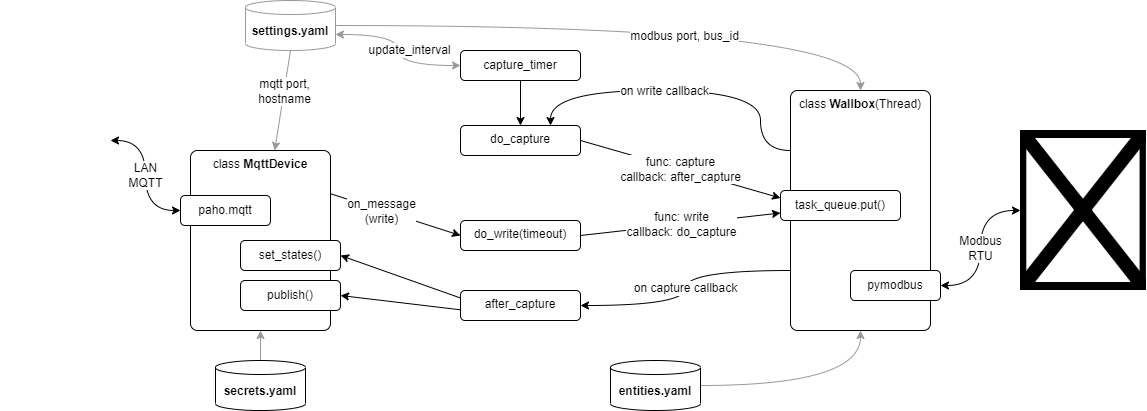

The diagram above was exported from draw.io. Its source (the exported page's mxGraphModel, read from the mxfile embedded in the PNG):
<mxGraphModel dx="1255" dy="833" grid="1" gridSize="10" guides="1" tooltips="1" connect="1" arrows="1" fold="1" page="0" pageScale="1" pageWidth="827" pageHeight="1169" math="0" shadow="0">
  <root>
    <mxCell id="0" />
    <mxCell id="1" parent="0" />
    <mxCell id="29" style="edgeStyle=none;html=1;entryX=0.5;entryY=0;entryDx=0;entryDy=0;fontSize=12;" edge="1" parent="1" source="2" target="23">
      <mxGeometry relative="1" as="geometry" />
    </mxCell>
    <mxCell id="2" value="capture_timer" style="rounded=1;whiteSpace=wrap;html=1;fontSize=12;" vertex="1" parent="1">
      <mxGeometry x="320" y="160" width="120" height="30" as="geometry" />
    </mxCell>
    <mxCell id="30" style="edgeStyle=none;html=1;exitX=0.5;exitY=1;exitDx=0;exitDy=0;exitPerimeter=0;fontSize=12;strokeColor=#999999;" edge="1" parent="1" source="3" target="10">
      <mxGeometry relative="1" as="geometry" />
    </mxCell>
    <mxCell id="31" value="mqtt port,&lt;br style=&quot;font-size: 12px;&quot;&gt;hostname" style="edgeLabel;html=1;align=center;verticalAlign=middle;resizable=0;points=[];fontSize=12;" vertex="1" connectable="0" parent="30">
      <mxGeometry x="-0.5109" y="-3" relative="1" as="geometry">
        <mxPoint y="16" as="offset" />
      </mxGeometry>
    </mxCell>
    <mxCell id="32" style="edgeStyle=orthogonalEdgeStyle;html=1;entryX=0.5;entryY=0;entryDx=0;entryDy=0;curved=1;fontSize=12;strokeColor=#999999;" edge="1" parent="1" source="3" target="6">
      <mxGeometry relative="1" as="geometry" />
    </mxCell>
    <mxCell id="33" value="modbus port, bus_id" style="edgeLabel;html=1;align=center;verticalAlign=middle;resizable=0;points=[];fontSize=12;" vertex="1" connectable="0" parent="32">
      <mxGeometry x="0.1811" y="-10" relative="1" as="geometry">
        <mxPoint as="offset" />
      </mxGeometry>
    </mxCell>
    <mxCell id="3" value="&lt;b&gt;settings.yaml&lt;/b&gt;" style="shape=cylinder3;whiteSpace=wrap;html=1;boundedLbl=1;backgroundOutline=1;size=7;fontSize=12;strokeColor=#999999;" vertex="1" parent="1">
      <mxGeometry x="105" y="110" width="90" height="50" as="geometry" />
    </mxCell>
    <mxCell id="4" value="" style="endArrow=classic;startArrow=classic;html=1;edgeStyle=orthogonalEdgeStyle;curved=1;entryX=1;entryY=0;entryDx=0;entryDy=34;entryPerimeter=0;fontSize=12;strokeColor=#999999;" edge="1" parent="1" source="2" target="3">
      <mxGeometry width="50" height="50" relative="1" as="geometry">
        <mxPoint x="420" y="240" as="sourcePoint" />
        <mxPoint x="470" y="190" as="targetPoint" />
      </mxGeometry>
    </mxCell>
    <mxCell id="5" value="update_interval" style="edgeLabel;html=1;align=center;verticalAlign=middle;resizable=0;points=[];fontSize=12;" vertex="1" connectable="0" parent="4">
      <mxGeometry x="0.2329" y="1" relative="1" as="geometry">
        <mxPoint x="14" y="14" as="offset" />
      </mxGeometry>
    </mxCell>
    <mxCell id="28" value="on capture callback" style="edgeStyle=orthogonalEdgeStyle;html=1;entryX=1;entryY=0.5;entryDx=0;entryDy=0;curved=1;exitX=0;exitY=0.75;exitDx=0;exitDy=0;fontSize=12;" edge="1" parent="1" source="6" target="19">
      <mxGeometry relative="1" as="geometry" />
    </mxCell>
    <mxCell id="35" style="edgeStyle=orthogonalEdgeStyle;curved=1;html=1;entryX=0.75;entryY=0;entryDx=0;entryDy=0;exitX=0;exitY=0.25;exitDx=0;exitDy=0;fontSize=12;" edge="1" parent="1" source="6" target="23">
      <mxGeometry relative="1" as="geometry">
        <Array as="points">
          <mxPoint x="620" y="260" />
          <mxPoint x="620" y="200" />
          <mxPoint x="410" y="200" />
        </Array>
      </mxGeometry>
    </mxCell>
    <mxCell id="36" value="on write callback" style="edgeLabel;html=1;align=center;verticalAlign=middle;resizable=0;points=[];fontSize=12;" vertex="1" connectable="0" parent="35">
      <mxGeometry x="0.115" relative="1" as="geometry">
        <mxPoint as="offset" />
      </mxGeometry>
    </mxCell>
    <mxCell id="6" value="class &lt;b style=&quot;font-size: 12px;&quot;&gt;Wallbox&lt;/b&gt;(Thread)" style="rounded=1;whiteSpace=wrap;html=1;verticalAlign=top;arcSize=5;fontSize=12;" vertex="1" parent="1">
      <mxGeometry x="650" y="200" width="140" height="240" as="geometry" />
    </mxCell>
    <mxCell id="7" value="pymodbus" style="rounded=1;whiteSpace=wrap;html=1;fontSize=12;" vertex="1" parent="1">
      <mxGeometry x="710" y="380" width="90" height="30" as="geometry" />
    </mxCell>
    <mxCell id="8" value="" style="shape=image;verticalLabelPosition=bottom;labelBackgroundColor=#ffffff;verticalAlign=top;aspect=fixed;imageAspect=0;image=https://github.com/munich-ml/raspi_walli/raw/main/modbus/imgs/Heidelberg-Wallbox-Energy-Control.jpg;fontSize=12;" vertex="1" parent="1">
      <mxGeometry x="880" y="240" width="125.89" height="160" as="geometry" />
    </mxCell>
    <mxCell id="9" value="Modbus&lt;br style=&quot;font-size: 12px;&quot;&gt;RTU" style="endArrow=classic;startArrow=classic;html=1;exitX=1;exitY=0.5;exitDx=0;exitDy=0;edgeStyle=orthogonalEdgeStyle;curved=1;fontSize=12;" edge="1" parent="1" source="7" target="8">
      <mxGeometry width="50" height="50" relative="1" as="geometry">
        <mxPoint x="830" y="330" as="sourcePoint" />
        <mxPoint x="880" y="280" as="targetPoint" />
      </mxGeometry>
    </mxCell>
    <mxCell id="26" style="edgeStyle=none;html=1;entryX=0;entryY=0.5;entryDx=0;entryDy=0;fontSize=12;" edge="1" parent="1" target="22">
      <mxGeometry relative="1" as="geometry">
        <mxPoint x="180" y="300" as="sourcePoint" />
      </mxGeometry>
    </mxCell>
    <mxCell id="27" value="on_message&lt;br style=&quot;font-size: 12px;&quot;&gt;(write)" style="edgeLabel;html=1;align=center;verticalAlign=middle;resizable=0;points=[];fontSize=12;" vertex="1" connectable="0" parent="26">
      <mxGeometry x="0.1824" y="-2" relative="1" as="geometry">
        <mxPoint x="-22" y="-8" as="offset" />
      </mxGeometry>
    </mxCell>
    <mxCell id="10" value="class &lt;b style=&quot;font-size: 12px;&quot;&gt;MqttDevice&lt;/b&gt;" style="rounded=1;whiteSpace=wrap;html=1;verticalAlign=top;arcSize=5;fontSize=12;" vertex="1" parent="1">
      <mxGeometry x="50" y="260" width="140" height="180" as="geometry" />
    </mxCell>
    <mxCell id="11" value="" style="shape=image;verticalLabelPosition=bottom;labelBackgroundColor=#ffffff;verticalAlign=top;aspect=fixed;imageAspect=0;image=https://companion.home-assistant.io/img/logo-pretty.svg;fontSize=12;" vertex="1" parent="1">
      <mxGeometry x="-140" y="195" width="110" height="110" as="geometry" />
    </mxCell>
    <mxCell id="12" value="paho.mqtt" style="rounded=1;whiteSpace=wrap;html=1;fontSize=12;" vertex="1" parent="1">
      <mxGeometry x="40" y="305" width="90" height="30" as="geometry" />
    </mxCell>
    <mxCell id="13" value="LAN&lt;br style=&quot;font-size: 12px;&quot;&gt;MQTT" style="endArrow=classic;startArrow=classic;html=1;edgeStyle=orthogonalEdgeStyle;curved=1;fontSize=12;" edge="1" parent="1" source="11" target="12">
      <mxGeometry width="50" height="50" relative="1" as="geometry">
        <mxPoint x="320" y="200" as="sourcePoint" />
        <mxPoint x="20" y="286" as="targetPoint" />
      </mxGeometry>
    </mxCell>
    <mxCell id="15" value="task_queue.put()" style="rounded=1;whiteSpace=wrap;html=1;fontSize=12;" vertex="1" parent="1">
      <mxGeometry x="640" y="300" width="120" height="30" as="geometry" />
    </mxCell>
    <mxCell id="17" value="set_states()" style="rounded=1;whiteSpace=wrap;html=1;fontSize=12;" vertex="1" parent="1">
      <mxGeometry x="100" y="350" width="100" height="30" as="geometry" />
    </mxCell>
    <mxCell id="18" value="publish()" style="rounded=1;whiteSpace=wrap;html=1;fontSize=12;" vertex="1" parent="1">
      <mxGeometry x="100" y="390" width="100" height="30" as="geometry" />
    </mxCell>
    <mxCell id="19" value="after_capture" style="rounded=1;whiteSpace=wrap;html=1;verticalAlign=top;fontSize=12;" vertex="1" parent="1">
      <mxGeometry x="320" y="400" width="120" height="30" as="geometry" />
    </mxCell>
    <mxCell id="20" value="" style="endArrow=classic;html=1;entryX=1;entryY=0.5;entryDx=0;entryDy=0;exitX=0;exitY=0.25;exitDx=0;exitDy=0;fontSize=12;" edge="1" parent="1" source="19" target="17">
      <mxGeometry width="50" height="50" relative="1" as="geometry">
        <mxPoint x="290" y="350" as="sourcePoint" />
        <mxPoint x="340" y="300" as="targetPoint" />
      </mxGeometry>
    </mxCell>
    <mxCell id="21" value="" style="endArrow=classic;html=1;entryX=1;entryY=0.5;entryDx=0;entryDy=0;exitX=0;exitY=0.644;exitDx=0;exitDy=0;exitPerimeter=0;fontSize=12;" edge="1" parent="1" source="19" target="18">
      <mxGeometry width="50" height="50" relative="1" as="geometry">
        <mxPoint x="290" y="350" as="sourcePoint" />
        <mxPoint x="340" y="300" as="targetPoint" />
      </mxGeometry>
    </mxCell>
    <mxCell id="22" value="do_write(timeout)" style="rounded=1;whiteSpace=wrap;html=1;verticalAlign=top;fontSize=12;" vertex="1" parent="1">
      <mxGeometry x="320" y="330" width="120" height="30" as="geometry" />
    </mxCell>
    <mxCell id="23" value="do_capture" style="rounded=1;whiteSpace=wrap;html=1;verticalAlign=top;fontSize=12;" vertex="1" parent="1">
      <mxGeometry x="320" y="235" width="120" height="30" as="geometry" />
    </mxCell>
    <mxCell id="24" value="&lt;span style=&quot;color: rgb(0, 0, 0); font-family: helvetica; font-size: 12px; font-style: normal; font-weight: 400; letter-spacing: normal; text-align: center; text-indent: 0px; text-transform: none; word-spacing: 0px; background-color: rgb(255, 255, 255); display: inline; float: none;&quot;&gt;func:&amp;nbsp;&lt;/span&gt;&lt;span style=&quot;color: rgb(0, 0, 0); font-family: helvetica; font-size: 12px; font-style: normal; font-weight: 400; letter-spacing: normal; text-align: center; text-indent: 0px; text-transform: none; word-spacing: 0px; background-color: rgb(255, 255, 255); display: inline; float: none;&quot;&gt;capture&lt;/span&gt;&lt;br style=&quot;color: rgb(0, 0, 0); font-family: helvetica; font-size: 12px; font-style: normal; font-weight: 400; letter-spacing: normal; text-align: center; text-indent: 0px; text-transform: none; word-spacing: 0px; background-color: rgb(255, 255, 255);&quot;&gt;&lt;span style=&quot;color: rgb(0, 0, 0); font-family: helvetica; font-size: 12px; font-style: normal; font-weight: 400; letter-spacing: normal; text-align: center; text-indent: 0px; text-transform: none; word-spacing: 0px; background-color: rgb(255, 255, 255); display: inline; float: none;&quot;&gt;callback:&amp;nbsp;&lt;/span&gt;&lt;span style=&quot;color: rgb(0, 0, 0); font-family: helvetica; font-size: 12px; font-style: normal; font-weight: 400; letter-spacing: normal; text-align: center; text-indent: 0px; text-transform: none; word-spacing: 0px; background-color: rgb(255, 255, 255); display: inline; float: none;&quot;&gt;after_capture&lt;/span&gt;" style="endArrow=classic;html=1;entryX=0;entryY=0.25;entryDx=0;entryDy=0;exitX=1;exitY=0.5;exitDx=0;exitDy=0;fontSize=12;" edge="1" parent="1" source="23" target="15">
      <mxGeometry width="50" height="50" relative="1" as="geometry">
        <mxPoint x="440" y="240" as="sourcePoint" />
        <mxPoint x="340" y="280" as="targetPoint" />
      </mxGeometry>
    </mxCell>
    <object label="&lt;span style=&quot;color: rgb(0, 0, 0); font-family: helvetica; font-size: 12px; font-style: normal; font-weight: 400; letter-spacing: normal; text-align: center; text-indent: 0px; text-transform: none; word-spacing: 0px; background-color: rgb(255, 255, 255); display: inline; float: none;&quot;&gt;func:&amp;nbsp;&lt;/span&gt;&lt;span style=&quot;color: rgb(0, 0, 0); font-family: helvetica; font-size: 12px; font-style: normal; font-weight: 400; letter-spacing: normal; text-align: center; text-indent: 0px; text-transform: none; word-spacing: 0px; background-color: rgb(255, 255, 255); display: inline; float: none;&quot;&gt;write&lt;/span&gt;&lt;br style=&quot;color: rgb(0, 0, 0); font-family: helvetica; font-size: 12px; font-style: normal; font-weight: 400; letter-spacing: normal; text-align: center; text-indent: 0px; text-transform: none; word-spacing: 0px; background-color: rgb(255, 255, 255);&quot;&gt;&lt;span style=&quot;color: rgb(0, 0, 0); font-family: helvetica; font-size: 12px; font-style: normal; font-weight: 400; letter-spacing: normal; text-align: center; text-indent: 0px; text-transform: none; word-spacing: 0px; background-color: rgb(255, 255, 255); display: inline; float: none;&quot;&gt;callback: do_capture&lt;/span&gt;" id="25">
      <mxCell style="endArrow=classic;html=1;exitX=1;exitY=0.5;exitDx=0;exitDy=0;entryX=0;entryY=0.75;entryDx=0;entryDy=0;fontSize=12;" edge="1" parent="1" source="22" target="15">
        <mxGeometry width="50" height="50" relative="1" as="geometry">
          <mxPoint x="520" y="530" as="sourcePoint" />
          <mxPoint x="640" y="310" as="targetPoint" />
        </mxGeometry>
      </mxCell>
    </object>
    <mxCell id="41" style="edgeStyle=orthogonalEdgeStyle;curved=1;html=1;entryX=0.5;entryY=1;entryDx=0;entryDy=0;fontSize=12;strokeColor=#999999;" edge="1" parent="1" source="38" target="6">
      <mxGeometry relative="1" as="geometry" />
    </mxCell>
    <mxCell id="38" value="&lt;b&gt;entities.yaml&lt;/b&gt;" style="shape=cylinder3;whiteSpace=wrap;html=1;boundedLbl=1;backgroundOutline=1;size=7;fontSize=12;" vertex="1" parent="1">
      <mxGeometry x="470" y="470" width="90" height="50" as="geometry" />
    </mxCell>
    <mxCell id="40" style="edgeStyle=orthogonalEdgeStyle;curved=1;html=1;entryX=0.5;entryY=1;entryDx=0;entryDy=0;fontSize=12;strokeColor=#999999;" edge="1" parent="1" source="39" target="10">
      <mxGeometry relative="1" as="geometry" />
    </mxCell>
    <mxCell id="39" value="&lt;b&gt;secrets.yaml&lt;/b&gt;" style="shape=cylinder3;whiteSpace=wrap;html=1;boundedLbl=1;backgroundOutline=1;size=7;fontSize=12;" vertex="1" parent="1">
      <mxGeometry x="75" y="470" width="90" height="50" as="geometry" />
    </mxCell>
  </root>
</mxGraphModel>